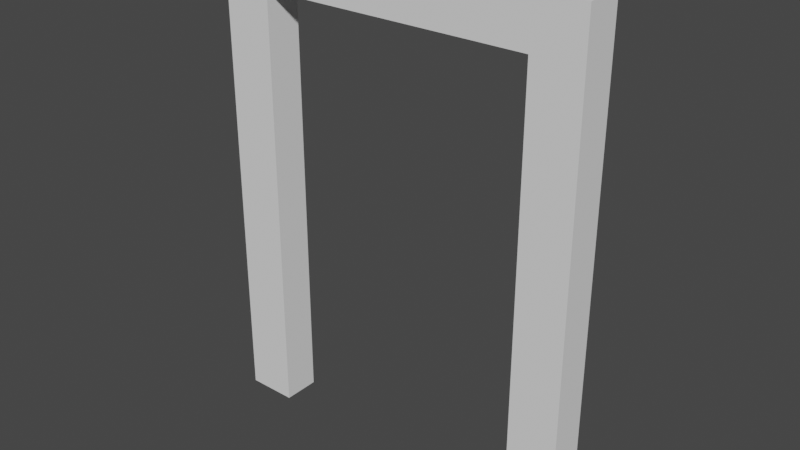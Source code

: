 # Source: DoorFrame.blend  (saved by Blender 3.1.7; exported with 4.5.12 LTS)
import bpy
from mathutils import Matrix  # noqa: F401  (used for matrix-valued properties, if any)

bpy.ops.wm.read_factory_settings(use_empty=True)
scene = bpy.context.scene
scene.name = 'Scene'

# ---- collections
col_collection = bpy.data.collections.new('Collection'); scene.collection.children.link(col_collection)

# ---- world
world_world = bpy.data.worlds.new('World'); scene.world = world_world
world_world.use_nodes = True; world_world.node_tree.nodes.clear()
_N = world_world.node_tree.nodes; _L = world_world.node_tree.links
n0 = _N.new('ShaderNodeOutputWorld'); n0.name = 'World Output'; n0.location = (300, 300)
n1 = _N.new('ShaderNodeBackground'); n1.name = 'Background'; n1.location = (10, 300)
n1.inputs[0].default_value = (0.05088, 0.05088, 0.05088, 1.0)
_L.new(n1.outputs[0], n0.inputs[0])
n0.is_active_output = True
world_world.color = (0.05088, 0.05088, 0.05088)
world_world.use_sun_shadow = False
world_world.sun_shadow_jitter_overblur = 0.0

# ---- meshes
me_cube_001 = bpy.data.meshes.new('Cube.001')
me_cube_001.from_pydata([(-1.0, -1.0, -1.0), (-1.0, -1.0, 5.233), (-1.0, 1.0, -1.0), (-1.0, 1.0, 5.233), (1.0, -1.0, -1.0), (1.0, -1.0, 5.233), (1.0, 1.0, -1.0), (1.0, 1.0, 5.233), (1.0, 1.0, 4.608), (1.0, -1.0, 4.608), (11.84, 1.0, 5.233), (11.84, -1.0, 5.233), (11.84, 1.0, 4.608), (11.84, -1.0, 4.608), (13.78, 1.0, 5.233), (13.78, -1.0, 5.233), (13.78, 1.0, 4.608), (13.78, -1.0, 4.608), (11.84, -1.0, -0.9869), (11.84, 1.0, -0.9869), (13.78, -1.0, -0.9869), (13.78, 1.0, -0.9869), (-1.0, -1.0, 4.608), (-1.0, 1.0, 4.608)], [], [(0, 22, 23, 2), (2, 23, 8, 6), (6, 8, 9, 4), (4, 9, 22, 0), (2, 6, 4, 0), (7, 3, 1, 5), (9, 8, 12, 13), (13, 12, 19, 18), (8, 7, 10, 12), (7, 5, 11, 10), (5, 9, 13, 11), (17, 16, 14, 15), (12, 10, 14, 16), (11, 13, 17, 15), (10, 11, 15, 14), (18, 19, 21, 20), (12, 16, 21, 19), (17, 13, 18, 20), (16, 17, 20, 21), (22, 9, 5, 1), (23, 22, 1, 3), (8, 23, 3, 7)])
_uv = me_cube_001.uv_layers.new(name='UVMap')
_uv.uv.foreach_set('vector', [0.375, 0.0, 0.5999, 0.0, 0.5999, 0.25, 0.375, 0.25, 0.375, 0.25, 0.5999, 0.25, 0.5999, 0.5, 0.375, 0.5, 0.375, 0.5, 0.5999, 0.5, 0.5999, 0.75, 0.375, 0.75, 0.375, 0.75, 0.5999, 0.75, 0.5999, 1.0, 0.375, 1.0, 0.125, 0.5, 0.375, 0.5, 0.375, 0.75, 0.125, 0.75, 0.625, 0.5, 0.875, 0.5, 0.875, 0.75, 0.625, 0.75, 0.5999, 0.75, 0.5999, 0.5, 0.5999, 0.5, 0.5999, 0.75, 0.5999, 0.75, 0.5999, 0.5, 0.5999, 0.5, 0.5999, 0.75, 0.5999, 0.5, 0.625, 0.5, 0.625, 0.5, 0.5999, 0.5, 0.625, 0.5, 0.625, 0.75, 0.625, 0.75, 0.625, 0.5, 0.625, 0.75, 0.5999, 0.75, 0.5999, 0.75, 0.625, 0.75, 0.5999, 0.75, 0.5999, 0.5, 0.625, 0.5, 0.625, 0.75, 0.5999, 0.5, 0.625, 0.5, 0.625, 0.5, 0.5999, 0.5, 0.625, 0.75, 0.5999, 0.75, 0.5999, 0.75, 0.625, 0.75, 0.625, 0.5, 0.625, 0.75, 0.625, 0.75, 0.625, 0.5, 0.5999, 0.75, 0.5999, 0.5, 0.5999, 0.5, 0.5999, 0.75, 0.5999, 0.5, 0.5999, 0.5, 0.5999, 0.5, 0.5999, 0.5, 0.5999, 0.75, 0.5999, 0.75, 0.5999, 0.75, 0.5999, 0.75, 0.5999, 0.5, 0.5999, 0.75, 0.5999, 0.75, 0.5999, 0.5, 0.5999, 1.0, 0.5999, 0.75, 0.625, 0.75, 0.625, 1.0, 0.5999, 0.25, 0.5999, 0.0, 0.625, 0.0, 0.625, 0.25, 0.5999, 0.5, 0.5999, 0.25, 0.625, 0.25, 0.625, 0.5])
me_cube_001.use_remesh_fix_poles = True
me_cube_001.use_remesh_preserve_attributes = False
me_cube_001.update()

# ---- objects
ob_doorframe = bpy.data.objects.new('DoorFrame', me_cube_001)

# ---- transforms, parenting, visibility, modifiers, constraints
ob_doorframe.location = (0.0, 0.0, 0.9791)
ob_doorframe.scale = (0.3263, 0.2395, 1.0)

# ---- collection membership
col_collection.objects.link(ob_doorframe)

# ---- scene / render settings (as saved in the file)
scene.frame_start = 1; scene.frame_end = 250; scene.frame_set(1)
scene.render.engine = 'BLENDER_EEVEE_NEXT'
scene.cycles.sampling_pattern = 'TABULATED_SOBOL'
scene.cycles.use_light_tree = False
scene.view_settings.view_transform = 'Filmic'
bpy.context.view_layer.update()

# ---- added for rendering (the .blend has no active camera and no usable light): camera, sun
cam_auto = bpy.data.cameras.new('AutoCamera')
cam_auto.lens = 50.0
cam_auto.sensor_width = 36.0
cam_auto.clip_end = 1000.0
ob_auto_camera = bpy.data.objects.new('AutoCamera', cam_auto)
scene.collection.objects.link(ob_auto_camera)
ob_auto_camera.location = (9.38865, -8.76535, 8.93943)
ob_auto_camera.rotation_euler = (1.09748, -7.21219e-08, 0.694738)
scene.camera = ob_auto_camera
light_auto_sun = bpy.data.lights.new('AutoSun', 'SUN')
light_auto_sun.energy = 3.0
light_auto_sun.angle = 0.0523599
ob_auto_sun = bpy.data.objects.new('AutoSun', light_auto_sun)
scene.collection.objects.link(ob_auto_sun)
ob_auto_sun.rotation_euler = (0.872665, 0.174533, 0.523599)
bpy.context.view_layer.update()
